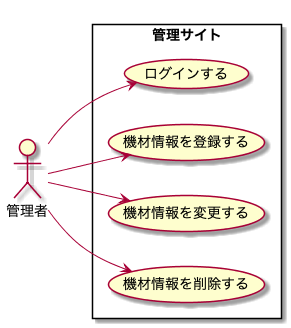

The diagram above was rendered by PlantUML. Its source (embedded in the PNG):
@startuml Usecase

left to right direction

actor 管理者

rectangle 管理サイト {
    管理者 --> (ログインする)
    管理者 --> (機材情報を登録する)
    管理者 --> (機材情報を変更する)
    管理者 --> (機材情報を削除する)
}

@enduml